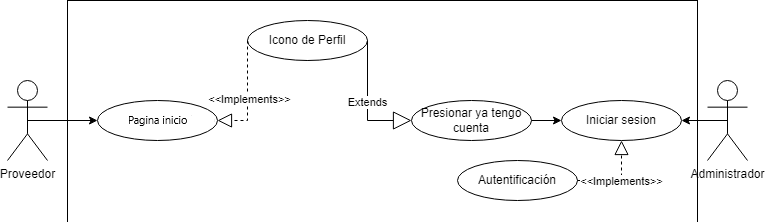

The diagram above was exported from draw.io. Its source (the exported page's mxGraphModel, read from the mxfile embedded in the PNG):
<mxGraphModel dx="1073" dy="621" grid="1" gridSize="10" guides="1" tooltips="1" connect="1" arrows="1" fold="1" page="1" pageScale="1" pageWidth="827" pageHeight="1169" math="0" shadow="0">
  <root>
    <mxCell id="0" />
    <mxCell id="1" parent="0" />
    <mxCell id="Iq7LhhgNBwp_8saHqPdp-2" value="" style="rounded=0;whiteSpace=wrap;html=1;" parent="1" vertex="1">
      <mxGeometry x="70" y="80" width="630" height="310" as="geometry" />
    </mxCell>
    <mxCell id="Iq7LhhgNBwp_8saHqPdp-3" value="" style="rounded=0;whiteSpace=wrap;html=1;" parent="1" vertex="1">
      <mxGeometry x="90" y="260" width="320" height="120" as="geometry" />
    </mxCell>
    <mxCell id="Iq7LhhgNBwp_8saHqPdp-4" value="Proveedor" style="shape=umlActor;verticalLabelPosition=bottom;verticalAlign=top;html=1;outlineConnect=0;" parent="1" vertex="1">
      <mxGeometry x="10" y="160" width="40" height="80" as="geometry" />
    </mxCell>
    <mxCell id="Iq7LhhgNBwp_8saHqPdp-5" value="Catalogo de producto" style="ellipse;whiteSpace=wrap;html=1;" parent="1" vertex="1">
      <mxGeometry x="100" y="180" width="120" height="40" as="geometry" />
    </mxCell>
    <mxCell id="Iq7LhhgNBwp_8saHqPdp-6" value="Icono de Perfil" style="ellipse;whiteSpace=wrap;html=1;" parent="1" vertex="1">
      <mxGeometry x="250" y="100" width="120" height="40" as="geometry" />
    </mxCell>
    <mxCell id="Iq7LhhgNBwp_8saHqPdp-10" value="Extends" style="endArrow=block;endSize=16;endFill=0;html=1;rounded=0;exitX=1;exitY=0.5;exitDx=0;exitDy=0;entryX=0;entryY=0.5;entryDx=0;entryDy=0;" parent="1" source="Iq7LhhgNBwp_8saHqPdp-6" target="_lpIQTa86BwEnzkfLrLw-1" edge="1">
      <mxGeometry width="160" relative="1" as="geometry">
        <mxPoint x="310" y="220" as="sourcePoint" />
        <mxPoint x="410" y="200" as="targetPoint" />
        <Array as="points">
          <mxPoint x="370" y="200" />
        </Array>
      </mxGeometry>
    </mxCell>
    <mxCell id="Iq7LhhgNBwp_8saHqPdp-11" value="" style="endArrow=block;dashed=1;endFill=0;endSize=12;html=1;rounded=0;entryX=1;entryY=0.5;entryDx=0;entryDy=0;exitX=0;exitY=0.5;exitDx=0;exitDy=0;" parent="1" source="Iq7LhhgNBwp_8saHqPdp-6" target="Iq7LhhgNBwp_8saHqPdp-5" edge="1">
      <mxGeometry width="160" relative="1" as="geometry">
        <mxPoint x="310" y="220" as="sourcePoint" />
        <mxPoint x="470" y="220" as="targetPoint" />
        <Array as="points">
          <mxPoint x="250" y="200" />
        </Array>
      </mxGeometry>
    </mxCell>
    <mxCell id="Iq7LhhgNBwp_8saHqPdp-12" value="&amp;lt;&amp;lt;Implements&amp;gt;&amp;gt;" style="edgeLabel;html=1;align=center;verticalAlign=middle;resizable=0;points=[];" parent="Iq7LhhgNBwp_8saHqPdp-11" connectable="0" vertex="1">
      <mxGeometry x="0.0545" y="1" relative="1" as="geometry">
        <mxPoint as="offset" />
      </mxGeometry>
    </mxCell>
    <mxCell id="Iq7LhhgNBwp_8saHqPdp-13" value="" style="endArrow=classic;html=1;rounded=0;exitX=0.5;exitY=0.5;exitDx=0;exitDy=0;exitPerimeter=0;entryX=0;entryY=0.5;entryDx=0;entryDy=0;" parent="1" source="Iq7LhhgNBwp_8saHqPdp-4" target="Iq7LhhgNBwp_8saHqPdp-5" edge="1">
      <mxGeometry width="50" height="50" relative="1" as="geometry">
        <mxPoint x="370" y="250" as="sourcePoint" />
        <mxPoint x="420" y="200" as="targetPoint" />
      </mxGeometry>
    </mxCell>
    <mxCell id="Iq7LhhgNBwp_8saHqPdp-14" value="Geolocalización" style="ellipse;whiteSpace=wrap;html=1;" parent="1" vertex="1">
      <mxGeometry x="100" y="290" width="120" height="40" as="geometry" />
    </mxCell>
    <mxCell id="Iq7LhhgNBwp_8saHqPdp-15" value="Catalogo de Proveedores" style="ellipse;whiteSpace=wrap;html=1;" parent="1" vertex="1">
      <mxGeometry x="250" y="330" width="120" height="40" as="geometry" />
    </mxCell>
    <mxCell id="Iq7LhhgNBwp_8saHqPdp-16" value="Móvil" style="text;html=1;align=center;verticalAlign=middle;whiteSpace=wrap;rounded=0;" parent="1" vertex="1">
      <mxGeometry x="90" y="260" width="60" height="30" as="geometry" />
    </mxCell>
    <mxCell id="Iq7LhhgNBwp_8saHqPdp-17" value="" style="endArrow=classic;html=1;rounded=0;exitX=0.5;exitY=0.5;exitDx=0;exitDy=0;exitPerimeter=0;entryX=0;entryY=0.5;entryDx=0;entryDy=0;" parent="1" source="Iq7LhhgNBwp_8saHqPdp-4" target="Iq7LhhgNBwp_8saHqPdp-14" edge="1">
      <mxGeometry width="50" height="50" relative="1" as="geometry">
        <mxPoint x="370" y="250" as="sourcePoint" />
        <mxPoint x="420" y="200" as="targetPoint" />
        <Array as="points">
          <mxPoint x="80" y="200" />
          <mxPoint x="80" y="310" />
        </Array>
      </mxGeometry>
    </mxCell>
    <mxCell id="Iq7LhhgNBwp_8saHqPdp-18" value="" style="endArrow=block;dashed=1;endFill=0;endSize=12;html=1;rounded=0;entryX=0.5;entryY=1;entryDx=0;entryDy=0;exitX=0;exitY=0.5;exitDx=0;exitDy=0;" parent="1" source="Iq7LhhgNBwp_8saHqPdp-15" target="Iq7LhhgNBwp_8saHqPdp-14" edge="1">
      <mxGeometry width="160" relative="1" as="geometry">
        <mxPoint x="260" y="130" as="sourcePoint" />
        <mxPoint x="230" y="210" as="targetPoint" />
        <Array as="points">
          <mxPoint x="160" y="350" />
        </Array>
      </mxGeometry>
    </mxCell>
    <mxCell id="Iq7LhhgNBwp_8saHqPdp-19" value="&amp;lt;&amp;lt;Implements&amp;gt;&amp;gt;" style="edgeLabel;html=1;align=center;verticalAlign=middle;resizable=0;points=[];" parent="Iq7LhhgNBwp_8saHqPdp-18" connectable="0" vertex="1">
      <mxGeometry x="0.0545" y="1" relative="1" as="geometry">
        <mxPoint as="offset" />
      </mxGeometry>
    </mxCell>
    <mxCell id="Iq7LhhgNBwp_8saHqPdp-20" value="" style="endArrow=block;dashed=1;endFill=0;endSize=12;html=1;rounded=0;entryX=0.5;entryY=0;entryDx=0;entryDy=0;exitX=0.5;exitY=1;exitDx=0;exitDy=0;" parent="1" source="Iq7LhhgNBwp_8saHqPdp-6" target="Iq7LhhgNBwp_8saHqPdp-15" edge="1">
      <mxGeometry width="160" relative="1" as="geometry">
        <mxPoint x="290" y="360" as="sourcePoint" />
        <mxPoint x="170" y="340" as="targetPoint" />
        <Array as="points" />
      </mxGeometry>
    </mxCell>
    <mxCell id="Iq7LhhgNBwp_8saHqPdp-21" value="&amp;lt;&amp;lt;Implements&amp;gt;&amp;gt;" style="edgeLabel;html=1;align=center;verticalAlign=middle;resizable=0;points=[];" parent="Iq7LhhgNBwp_8saHqPdp-20" connectable="0" vertex="1">
      <mxGeometry x="0.0545" y="1" relative="1" as="geometry">
        <mxPoint as="offset" />
      </mxGeometry>
    </mxCell>
    <mxCell id="Iq7LhhgNBwp_8saHqPdp-22" value="web" style="text;html=1;align=center;verticalAlign=middle;whiteSpace=wrap;rounded=0;" parent="1" vertex="1">
      <mxGeometry x="70" y="80" width="60" height="30" as="geometry" />
    </mxCell>
    <mxCell id="Iq7LhhgNBwp_8saHqPdp-24" value="Autentificación" style="ellipse;whiteSpace=wrap;html=1;" parent="1" vertex="1">
      <mxGeometry x="460" y="240" width="120" height="40" as="geometry" />
    </mxCell>
    <mxCell id="Iq7LhhgNBwp_8saHqPdp-26" value="" style="endArrow=block;dashed=1;endFill=0;endSize=12;html=1;rounded=0;entryX=0.5;entryY=1;entryDx=0;entryDy=0;exitX=1;exitY=0.5;exitDx=0;exitDy=0;" parent="1" source="Iq7LhhgNBwp_8saHqPdp-24" target="_lpIQTa86BwEnzkfLrLw-2" edge="1">
      <mxGeometry width="160" relative="1" as="geometry">
        <mxPoint x="320" y="150" as="sourcePoint" />
        <mxPoint x="590" y="280" as="targetPoint" />
        <Array as="points">
          <mxPoint x="624" y="260" />
        </Array>
      </mxGeometry>
    </mxCell>
    <mxCell id="Iq7LhhgNBwp_8saHqPdp-27" value="&amp;lt;&amp;lt;Implements&amp;gt;&amp;gt;" style="edgeLabel;html=1;align=center;verticalAlign=middle;resizable=0;points=[];" parent="Iq7LhhgNBwp_8saHqPdp-26" connectable="0" vertex="1">
      <mxGeometry x="0.0545" y="1" relative="1" as="geometry">
        <mxPoint as="offset" />
      </mxGeometry>
    </mxCell>
    <mxCell id="_lpIQTa86BwEnzkfLrLw-1" value="Presionar ya tengo cuenta" style="ellipse;whiteSpace=wrap;html=1;" parent="1" vertex="1">
      <mxGeometry x="414" y="180" width="120" height="40" as="geometry" />
    </mxCell>
    <mxCell id="_lpIQTa86BwEnzkfLrLw-2" value="Iniciar sesion" style="ellipse;whiteSpace=wrap;html=1;" parent="1" vertex="1">
      <mxGeometry x="564" y="180" width="120" height="40" as="geometry" />
    </mxCell>
    <mxCell id="_lpIQTa86BwEnzkfLrLw-3" value="" style="endArrow=classic;html=1;rounded=0;exitX=1;exitY=0.5;exitDx=0;exitDy=0;entryX=0;entryY=0.5;entryDx=0;entryDy=0;" parent="1" source="_lpIQTa86BwEnzkfLrLw-1" target="_lpIQTa86BwEnzkfLrLw-2" edge="1">
      <mxGeometry width="50" height="50" relative="1" as="geometry">
        <mxPoint x="374" y="330" as="sourcePoint" />
        <mxPoint x="424" y="280" as="targetPoint" />
      </mxGeometry>
    </mxCell>
    <mxCell id="_lpIQTa86BwEnzkfLrLw-4" value="Administrador" style="shape=umlActor;verticalLabelPosition=bottom;verticalAlign=top;html=1;outlineConnect=0;" parent="1" vertex="1">
      <mxGeometry x="710" y="160" width="40" height="80" as="geometry" />
    </mxCell>
    <mxCell id="_lpIQTa86BwEnzkfLrLw-5" value="" style="endArrow=classic;html=1;rounded=0;exitX=0.5;exitY=0.5;exitDx=0;exitDy=0;exitPerimeter=0;entryX=1;entryY=0.5;entryDx=0;entryDy=0;" parent="1" source="_lpIQTa86BwEnzkfLrLw-4" target="_lpIQTa86BwEnzkfLrLw-2" edge="1">
      <mxGeometry width="50" height="50" relative="1" as="geometry">
        <mxPoint x="374" y="350" as="sourcePoint" />
        <mxPoint x="424" y="300" as="targetPoint" />
      </mxGeometry>
    </mxCell>
  </root>
</mxGraphModel>